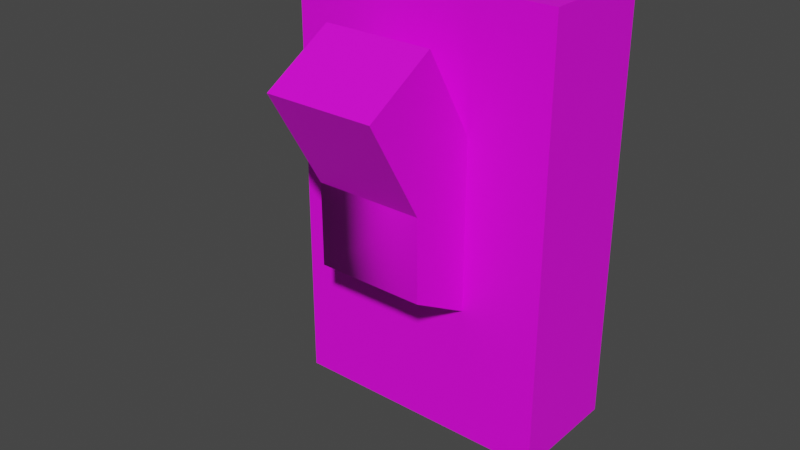 # Source: Lightswitch.blend  (saved by Blender 2.81.16; exported with 4.5.12 LTS)
import bpy
from mathutils import Matrix  # noqa: F401  (used for matrix-valued properties, if any)

bpy.ops.wm.read_factory_settings(use_empty=True)
scene = bpy.context.scene
scene.name = 'Scene'

# ---- collections
col_collection = bpy.data.collections.new('Collection'); scene.collection.children.link(col_collection)

# ---- images (referenced by path relative to the original .blend; pixels are not part of the script)
import os
ASSET_DIR = os.environ.get("B2B_ASSET_DIR", "")  # directory of the original .blend (textures are referenced by path, not embedded)
HERE = os.path.dirname(os.path.abspath(__file__))  # packed textures are extracted next to this script under _unpacked/

def load_image(name, relpath, width, height, colorspace="sRGB"):
    """Load a texture the original file referenced (path relative to the .blend, or extracted next to this script)."""
    p = next((c for c in (os.path.join(HERE, relpath), os.path.join(ASSET_DIR, relpath)) if relpath and os.path.exists(c)), "")
    if p:
        img = bpy.data.images.load(p, check_existing=True)
        img.name = name
    else:  # same state as the original file: an image datablock whose file is absent (Cycles renders it pink)
        img = bpy.data.images.new(name, width, height)
        img.source = "FILE"
        img.filepath = "//" + (relpath or name)
    img.colorspace_settings.name = colorspace
    return img
img_tex_lightswitch_png = load_image('Tex_Lightswitch.png', 'Tex_Lightswitch.png', 1024, 1024, 'sRGB')

# ---- materials (node trees are filled in below, after node groups)
mat_mat_lightswitch = bpy.data.materials.new('Mat_Lightswitch')
mat_mat_lightswitch.use_transparent_shadow = False

# ---- material node trees
mat_mat_lightswitch.use_nodes = True; mat_mat_lightswitch.node_tree.nodes.clear()
_N = mat_mat_lightswitch.node_tree.nodes; _L = mat_mat_lightswitch.node_tree.links
n0 = _N.new('ShaderNodeOutputMaterial'); n0.name = 'Material Output'; n0.location = (300, 300)
n1 = _N.new('ShaderNodeBsdfPrincipled'); n1.name = 'Principled BSDF'; n1.location = (10, 300)
n1.distribution = 'GGX'
n1.subsurface_method = 'BURLEY'
n1.inputs[3].default_value = 1.45
n1.inputs[27].default_value = (0.0, 0.0, 0.0, 1.0)
n1.inputs[28].default_value = 1.0
n2 = _N.new('ShaderNodeTexImage'); n2.name = 'Image Texture'; n2.location = (-280, 280)
n2.image = img_tex_lightswitch_png
n2.interpolation = 'Closest'
_L.new(n1.outputs[0], n0.inputs[0])
_L.new(n2.outputs[0], n1.inputs[0])
n0.is_active_output = True

# ---- world
world_world = bpy.data.worlds.new('World'); scene.world = world_world
world_world.use_nodes = True; world_world.node_tree.nodes.clear()
_N = world_world.node_tree.nodes; _L = world_world.node_tree.links
n0 = _N.new('ShaderNodeOutputWorld'); n0.name = 'World Output'; n0.location = (300, 300)
n1 = _N.new('ShaderNodeBackground'); n1.name = 'Background'; n1.location = (10, 300)
n1.inputs[0].default_value = (0.05088, 0.05088, 0.05088, 1.0)
_L.new(n1.outputs[0], n0.inputs[0])
n0.is_active_output = True
world_world.color = (0.05088, 0.05088, 0.05088)
world_world.use_sun_shadow = False
world_world.sun_shadow_jitter_overblur = 0.0

# ---- meshes
me_base = bpy.data.meshes.new('Base')
me_base.from_pydata([(-1.0, -2.0, -1.0), (-1.0, -2.0, 1.0), (-1.0, 0.0, -1.0), (-1.0, 0.0, 1.0), (1.0, -2.0, -1.0), (1.0, -2.0, 1.0), (1.0, 0.0, -1.0), (1.0, 0.0, 1.0)], [], [(0, 1, 3, 2), (2, 3, 7, 6), (6, 7, 5, 4), (4, 5, 1, 0), (2, 6, 4, 0), (7, 3, 1, 5)])
_uv = me_base.uv_layers.new(name='UVMap')
_uv.uv.foreach_set('vector', [0.8297, 0.4793, 0.6778, 0.4793, 0.6778, 0.3274, 0.8297, 0.3274, 0.8297, 0.3274, 0.6778, 0.3274, 0.6778, 0.1754, 0.8297, 0.1754, 0.8297, 0.1754, 0.6778, 0.1754, 0.6778, 0.02349, 0.8297, 0.02349, 0.8297, 0.6312, 0.6778, 0.6312, 0.6778, 0.4793, 0.8297, 0.4793, 0.8297, 0.3274, 0.8297, 0.1754, 0.9817, 0.1754, 0.9817, 0.3274, 0.6778, 0.1754, 0.6778, 0.3274, 0.5259, 0.3274, 0.5259, 0.1754])
me_base.materials.append(mat_mat_lightswitch)
me_base.use_remesh_fix_poles = True
me_base.use_remesh_preserve_attributes = False
me_base.use_mirror_vertex_groups = False
me_base.update()
me_switch = bpy.data.meshes.new('Switch')
me_switch.from_pydata([(0.0, 1.0, -1.0), (0.0, 1.0, 1.0), (0.866, 0.5, -1.0), (0.866, 0.5, 1.0), (0.866, -0.5, -1.0), (0.866, -0.5, 1.0), (-8.742e-08, -1.0, -1.0), (-8.742e-08, -1.0, 1.0), (-0.866, -0.5, -1.0), (-0.866, -0.5, 1.0), (-0.866, 0.5, -1.0), (-0.866, 0.5, 1.0), (-0.6932, -2.201, 1.0), (-0.6932, -2.201, -1.0), (-1.559, -1.701, -1.0), (-1.559, -1.701, 1.0)], [], [(0, 1, 3, 2), (2, 3, 5, 4), (4, 5, 7, 6), (7, 9, 15, 12), (3, 1, 11, 9, 7, 5), (8, 9, 11, 10), (10, 11, 1, 0), (0, 2, 4, 6, 8, 10), (13, 12, 15, 14), (6, 7, 12, 13), (9, 8, 14, 15), (8, 6, 13, 14)])
me_switch.polygons.foreach_set('use_smooth', [1, 1, 1, 0, 0, 1, 1, 0, 0, 0, 0, 0])
_uv = me_switch.uv_layers.new(name='UVMap')
_uv.uv.foreach_set('vector', [0.2697, 0.7848, 0.2697, 0.9192, 0.1999, 0.9192, 0.1999, 0.7848, 0.0267, 0.6873, 0.1812, 0.6873, 0.1812, 0.7517, 0.0267, 0.7517, 0.0267, 0.7517, 0.1812, 0.7517, 0.1812, 0.816, 0.0267, 0.816, 0.3005, 0.7688, 0.2008, 0.7688, 0.2008, 0.6359, 0.3005, 0.6359, 0.2791, 0.609, 0.2266, 0.609, 0.2004, 0.5653, 0.2266, 0.5216, 0.2791, 0.5216, 0.3054, 0.5653, 0.1812, 0.5843, 0.0267, 0.5843, 0.0267, 0.5199, 0.1812, 0.5199, 0.1812, 0.5199, 0.0267, 0.5199, 0.0267, 0.4555, 0.1812, 0.4555, 0.2264, 0.5204, 0.2789, 0.5204, 0.3052, 0.5642, 0.2789, 0.6079, 0.2264, 0.6079, 0.2002, 0.5642, 0.3396, 0.7848, 0.3396, 0.9192, 0.2697, 0.9192, 0.2697, 0.7848, 0.0267, 0.816, 0.1812, 0.816, 0.1812, 0.9191, 0.0267, 0.9191, 0.0267, 0.5843, 0.1812, 0.5843, 0.1812, 0.6873, 0.0267, 0.6873, 0.2016, 0.6362, 0.3012, 0.6362, 0.3012, 0.769, 0.2016, 0.769])
me_switch.materials.append(mat_mat_lightswitch)
me_switch.use_remesh_fix_poles = True
me_switch.use_remesh_preserve_attributes = False
me_switch.use_mirror_vertex_groups = False
me_switch.update()

# ---- objects
ob_base = bpy.data.objects.new('Base', me_base)
ob_switch = bpy.data.objects.new('Switch', me_switch)

# ---- transforms, parenting, visibility, modifiers, constraints
ob_base.location = (0.0, 0.0, 0.0)
ob_base.scale = (0.384, 0.1683, 0.6197)
ob_base.lineart.crease_threshold = 0.0
ob_switch.location = (0.0, -0.3205, 0.0)
ob_switch.rotation_euler = (1.571, 2.09, 1.571)
ob_switch.scale = (0.2355, 0.2355, 0.1549)
ob_switch.lineart.crease_threshold = 0.0

# ---- collection membership
col_collection.objects.link(ob_base)
col_collection.objects.link(ob_switch)

# ---- scene / render settings (as saved in the file)
scene.frame_start = 1; scene.frame_end = 250; scene.frame_set(1)
scene.render.engine = 'BLENDER_EEVEE_NEXT'
scene.cycles.use_denoising = False
scene.cycles.samples = 128
scene.cycles.sampling_pattern = 'TABULATED_SOBOL'
scene.cycles.use_adaptive_sampling = False
scene.cycles.use_light_tree = False
scene.view_settings.view_transform = 'Filmic'
bpy.context.view_layer.update()

# ---- added for rendering (the .blend has no active camera and no usable light): camera, sun
cam_auto = bpy.data.cameras.new('AutoCamera')
cam_auto.lens = 50.0
cam_auto.sensor_width = 36.0
cam_auto.clip_end = 1000.0
ob_auto_camera = bpy.data.objects.new('AutoCamera', cam_auto)
scene.collection.objects.link(ob_auto_camera)
ob_auto_camera.location = (1.60415, -2.32771, 1.28332)
ob_auto_camera.rotation_euler = (1.09748, -7.21219e-08, 0.694738)
scene.camera = ob_auto_camera
light_auto_sun = bpy.data.lights.new('AutoSun', 'SUN')
light_auto_sun.energy = 3.0
light_auto_sun.angle = 0.0523599
ob_auto_sun = bpy.data.objects.new('AutoSun', light_auto_sun)
scene.collection.objects.link(ob_auto_sun)
ob_auto_sun.rotation_euler = (0.872665, 0.174533, 0.523599)
bpy.context.view_layer.update()
